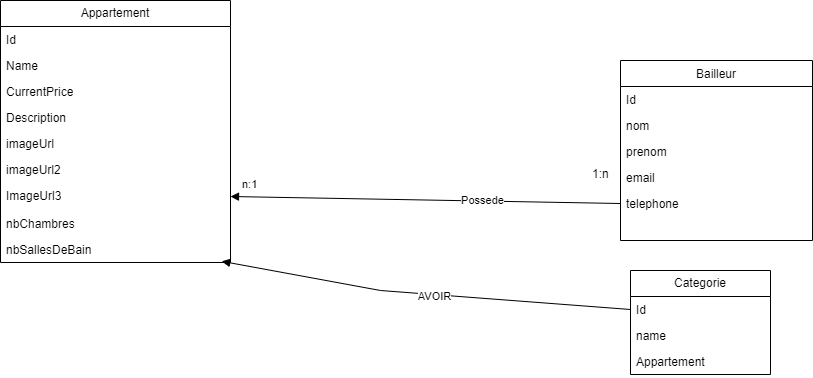

The diagram above was exported from draw.io. Its source (the exported page's mxGraphModel, read from the mxfile embedded in the PNG):
<mxGraphModel dx="1050" dy="522" grid="1" gridSize="10" guides="1" tooltips="1" connect="1" arrows="1" fold="1" page="1" pageScale="1" pageWidth="827" pageHeight="1169" math="0" shadow="0">
  <root>
    <mxCell id="WIyWlLk6GJQsqaUBKTNV-0" />
    <mxCell id="WIyWlLk6GJQsqaUBKTNV-1" parent="WIyWlLk6GJQsqaUBKTNV-0" />
    <mxCell id="zkfFHV4jXpPFQw0GAbJ--17" value="  Bailleur " style="swimlane;fontStyle=0;align=center;verticalAlign=top;childLayout=stackLayout;horizontal=1;startSize=26;horizontalStack=0;resizeParent=1;resizeLast=0;collapsible=1;marginBottom=0;rounded=0;shadow=0;strokeWidth=1;" parent="WIyWlLk6GJQsqaUBKTNV-1" vertex="1">
      <mxGeometry x="620" y="130" width="192" height="180" as="geometry">
        <mxRectangle x="508" y="120" width="160" height="26" as="alternateBounds" />
      </mxGeometry>
    </mxCell>
    <mxCell id="zkfFHV4jXpPFQw0GAbJ--18" value="Id" style="text;align=left;verticalAlign=top;spacingLeft=4;spacingRight=4;overflow=hidden;rotatable=0;points=[[0,0.5],[1,0.5]];portConstraint=eastwest;" parent="zkfFHV4jXpPFQw0GAbJ--17" vertex="1">
      <mxGeometry y="26" width="192" height="26" as="geometry" />
    </mxCell>
    <mxCell id="zkfFHV4jXpPFQw0GAbJ--19" value="nom " style="text;align=left;verticalAlign=top;spacingLeft=4;spacingRight=4;overflow=hidden;rotatable=0;points=[[0,0.5],[1,0.5]];portConstraint=eastwest;rounded=0;shadow=0;html=0;" parent="zkfFHV4jXpPFQw0GAbJ--17" vertex="1">
      <mxGeometry y="52" width="192" height="26" as="geometry" />
    </mxCell>
    <mxCell id="zkfFHV4jXpPFQw0GAbJ--20" value="prenom" style="text;align=left;verticalAlign=top;spacingLeft=4;spacingRight=4;overflow=hidden;rotatable=0;points=[[0,0.5],[1,0.5]];portConstraint=eastwest;rounded=0;shadow=0;html=0;" parent="zkfFHV4jXpPFQw0GAbJ--17" vertex="1">
      <mxGeometry y="78" width="192" height="26" as="geometry" />
    </mxCell>
    <mxCell id="zkfFHV4jXpPFQw0GAbJ--21" value="email" style="text;align=left;verticalAlign=top;spacingLeft=4;spacingRight=4;overflow=hidden;rotatable=0;points=[[0,0.5],[1,0.5]];portConstraint=eastwest;rounded=0;shadow=0;html=0;" parent="zkfFHV4jXpPFQw0GAbJ--17" vertex="1">
      <mxGeometry y="104" width="192" height="26" as="geometry" />
    </mxCell>
    <mxCell id="zkfFHV4jXpPFQw0GAbJ--22" value="telephone" style="text;align=left;verticalAlign=top;spacingLeft=4;spacingRight=4;overflow=hidden;rotatable=0;points=[[0,0.5],[1,0.5]];portConstraint=eastwest;rounded=0;shadow=0;html=0;" parent="zkfFHV4jXpPFQw0GAbJ--17" vertex="1">
      <mxGeometry y="130" width="192" height="26" as="geometry" />
    </mxCell>
    <mxCell id="46Xw6iw7DftGEnTs5Xfv-3" value="Appartement" style="swimlane;fontStyle=0;childLayout=stackLayout;horizontal=1;startSize=26;fillColor=none;horizontalStack=0;resizeParent=1;resizeParentMax=0;resizeLast=0;collapsible=1;marginBottom=0;whiteSpace=wrap;html=1;" vertex="1" parent="WIyWlLk6GJQsqaUBKTNV-1">
      <mxGeometry y="70" width="230" height="262" as="geometry" />
    </mxCell>
    <mxCell id="46Xw6iw7DftGEnTs5Xfv-6" value="Id" style="text;strokeColor=none;fillColor=none;align=left;verticalAlign=top;spacingLeft=4;spacingRight=4;overflow=hidden;rotatable=0;points=[[0,0.5],[1,0.5]];portConstraint=eastwest;whiteSpace=wrap;html=1;" vertex="1" parent="46Xw6iw7DftGEnTs5Xfv-3">
      <mxGeometry y="26" width="230" height="26" as="geometry" />
    </mxCell>
    <mxCell id="46Xw6iw7DftGEnTs5Xfv-7" value="Name" style="text;strokeColor=none;fillColor=none;align=left;verticalAlign=top;spacingLeft=4;spacingRight=4;overflow=hidden;rotatable=0;points=[[0,0.5],[1,0.5]];portConstraint=eastwest;whiteSpace=wrap;html=1;" vertex="1" parent="46Xw6iw7DftGEnTs5Xfv-3">
      <mxGeometry y="52" width="230" height="26" as="geometry" />
    </mxCell>
    <mxCell id="46Xw6iw7DftGEnTs5Xfv-5" value="CurrentPrice" style="text;strokeColor=none;fillColor=none;align=left;verticalAlign=top;spacingLeft=4;spacingRight=4;overflow=hidden;rotatable=0;points=[[0,0.5],[1,0.5]];portConstraint=eastwest;whiteSpace=wrap;html=1;" vertex="1" parent="46Xw6iw7DftGEnTs5Xfv-3">
      <mxGeometry y="78" width="230" height="26" as="geometry" />
    </mxCell>
    <mxCell id="46Xw6iw7DftGEnTs5Xfv-8" value="Description" style="text;strokeColor=none;fillColor=none;align=left;verticalAlign=top;spacingLeft=4;spacingRight=4;overflow=hidden;rotatable=0;points=[[0,0.5],[1,0.5]];portConstraint=eastwest;whiteSpace=wrap;html=1;" vertex="1" parent="46Xw6iw7DftGEnTs5Xfv-3">
      <mxGeometry y="104" width="230" height="26" as="geometry" />
    </mxCell>
    <mxCell id="46Xw6iw7DftGEnTs5Xfv-9" value="imageUrl&lt;div&gt;&lt;br&gt;&lt;/div&gt;" style="text;strokeColor=none;fillColor=none;align=left;verticalAlign=top;spacingLeft=4;spacingRight=4;overflow=hidden;rotatable=0;points=[[0,0.5],[1,0.5]];portConstraint=eastwest;whiteSpace=wrap;html=1;" vertex="1" parent="46Xw6iw7DftGEnTs5Xfv-3">
      <mxGeometry y="130" width="230" height="26" as="geometry" />
    </mxCell>
    <mxCell id="46Xw6iw7DftGEnTs5Xfv-10" value="imageUrl2" style="text;strokeColor=none;fillColor=none;align=left;verticalAlign=top;spacingLeft=4;spacingRight=4;overflow=hidden;rotatable=0;points=[[0,0.5],[1,0.5]];portConstraint=eastwest;whiteSpace=wrap;html=1;" vertex="1" parent="46Xw6iw7DftGEnTs5Xfv-3">
      <mxGeometry y="156" width="230" height="26" as="geometry" />
    </mxCell>
    <mxCell id="46Xw6iw7DftGEnTs5Xfv-4" value="ImageUrl3" style="text;strokeColor=none;fillColor=none;align=left;verticalAlign=top;spacingLeft=4;spacingRight=4;overflow=hidden;rotatable=0;points=[[0,0.5],[1,0.5]];portConstraint=eastwest;whiteSpace=wrap;html=1;" vertex="1" parent="46Xw6iw7DftGEnTs5Xfv-3">
      <mxGeometry y="182" width="230" height="28" as="geometry" />
    </mxCell>
    <mxCell id="46Xw6iw7DftGEnTs5Xfv-12" value="nbChambres      " style="text;strokeColor=none;fillColor=none;align=left;verticalAlign=top;spacingLeft=4;spacingRight=4;overflow=hidden;rotatable=0;points=[[0,0.5],[1,0.5]];portConstraint=eastwest;whiteSpace=wrap;html=1;" vertex="1" parent="46Xw6iw7DftGEnTs5Xfv-3">
      <mxGeometry y="210" width="230" height="26" as="geometry" />
    </mxCell>
    <mxCell id="46Xw6iw7DftGEnTs5Xfv-11" value="nbSallesDeBain " style="text;strokeColor=none;fillColor=none;align=left;verticalAlign=top;spacingLeft=4;spacingRight=4;overflow=hidden;rotatable=0;points=[[0,0.5],[1,0.5]];portConstraint=eastwest;whiteSpace=wrap;html=1;" vertex="1" parent="46Xw6iw7DftGEnTs5Xfv-3">
      <mxGeometry y="236" width="230" height="26" as="geometry" />
    </mxCell>
    <mxCell id="46Xw6iw7DftGEnTs5Xfv-28" value="1:n" style="text;whiteSpace=wrap;html=1;" vertex="1" parent="WIyWlLk6GJQsqaUBKTNV-1">
      <mxGeometry x="590" y="230" width="50" height="40" as="geometry" />
    </mxCell>
    <mxCell id="46Xw6iw7DftGEnTs5Xfv-29" value="Categorie" style="swimlane;fontStyle=0;childLayout=stackLayout;horizontal=1;startSize=26;fillColor=none;horizontalStack=0;resizeParent=1;resizeParentMax=0;resizeLast=0;collapsible=1;marginBottom=0;whiteSpace=wrap;html=1;" vertex="1" parent="WIyWlLk6GJQsqaUBKTNV-1">
      <mxGeometry x="630" y="340" width="140" height="104" as="geometry" />
    </mxCell>
    <mxCell id="46Xw6iw7DftGEnTs5Xfv-30" value="Id" style="text;strokeColor=none;fillColor=none;align=left;verticalAlign=top;spacingLeft=4;spacingRight=4;overflow=hidden;rotatable=0;points=[[0,0.5],[1,0.5]];portConstraint=eastwest;whiteSpace=wrap;html=1;" vertex="1" parent="46Xw6iw7DftGEnTs5Xfv-29">
      <mxGeometry y="26" width="140" height="26" as="geometry" />
    </mxCell>
    <mxCell id="46Xw6iw7DftGEnTs5Xfv-31" value="name" style="text;strokeColor=none;fillColor=none;align=left;verticalAlign=top;spacingLeft=4;spacingRight=4;overflow=hidden;rotatable=0;points=[[0,0.5],[1,0.5]];portConstraint=eastwest;whiteSpace=wrap;html=1;" vertex="1" parent="46Xw6iw7DftGEnTs5Xfv-29">
      <mxGeometry y="52" width="140" height="26" as="geometry" />
    </mxCell>
    <mxCell id="46Xw6iw7DftGEnTs5Xfv-32" value="Appartement" style="text;strokeColor=none;fillColor=none;align=left;verticalAlign=top;spacingLeft=4;spacingRight=4;overflow=hidden;rotatable=0;points=[[0,0.5],[1,0.5]];portConstraint=eastwest;whiteSpace=wrap;html=1;" vertex="1" parent="46Xw6iw7DftGEnTs5Xfv-29">
      <mxGeometry y="78" width="140" height="26" as="geometry" />
    </mxCell>
    <mxCell id="46Xw6iw7DftGEnTs5Xfv-35" value="" style="html=1;verticalAlign=bottom;endArrow=block;curved=0;rounded=0;entryX=0.962;entryY=0.954;entryDx=0;entryDy=0;entryPerimeter=0;exitX=0;exitY=0.5;exitDx=0;exitDy=0;" edge="1" parent="WIyWlLk6GJQsqaUBKTNV-1" source="46Xw6iw7DftGEnTs5Xfv-30" target="46Xw6iw7DftGEnTs5Xfv-11">
      <mxGeometry width="80" relative="1" as="geometry">
        <mxPoint x="440" y="280" as="sourcePoint" />
        <mxPoint x="520" y="280" as="targetPoint" />
        <Array as="points">
          <mxPoint x="380" y="360" />
        </Array>
      </mxGeometry>
    </mxCell>
    <mxCell id="46Xw6iw7DftGEnTs5Xfv-42" value="AVOIR" style="edgeLabel;html=1;align=center;verticalAlign=middle;resizable=0;points=[];" vertex="1" connectable="0" parent="46Xw6iw7DftGEnTs5Xfv-35">
      <mxGeometry x="-0.0454" y="1" relative="1" as="geometry">
        <mxPoint as="offset" />
      </mxGeometry>
    </mxCell>
    <mxCell id="46Xw6iw7DftGEnTs5Xfv-36" value="" style="html=1;verticalAlign=bottom;endArrow=block;curved=0;rounded=0;entryX=1;entryY=0.5;entryDx=0;entryDy=0;exitX=0;exitY=0.5;exitDx=0;exitDy=0;" edge="1" parent="WIyWlLk6GJQsqaUBKTNV-1" source="zkfFHV4jXpPFQw0GAbJ--22" target="46Xw6iw7DftGEnTs5Xfv-4">
      <mxGeometry width="80" relative="1" as="geometry">
        <mxPoint x="440" y="280" as="sourcePoint" />
        <mxPoint x="520" y="280" as="targetPoint" />
      </mxGeometry>
    </mxCell>
    <mxCell id="46Xw6iw7DftGEnTs5Xfv-41" value="Possede" style="edgeLabel;html=1;align=center;verticalAlign=middle;resizable=0;points=[];" vertex="1" connectable="0" parent="46Xw6iw7DftGEnTs5Xfv-36">
      <mxGeometry x="-0.2861" y="-1" relative="1" as="geometry">
        <mxPoint as="offset" />
      </mxGeometry>
    </mxCell>
    <mxCell id="46Xw6iw7DftGEnTs5Xfv-37" value="&lt;span style=&quot;color: rgb(0, 0, 0); font-family: Helvetica; font-size: 11px; font-style: normal; font-variant-ligatures: normal; font-variant-caps: normal; font-weight: 400; letter-spacing: normal; orphans: 2; text-align: center; text-indent: 0px; text-transform: none; widows: 2; word-spacing: 0px; -webkit-text-stroke-width: 0px; background-color: rgb(255, 255, 255); text-decoration-thickness: initial; text-decoration-style: initial; text-decoration-color: initial; float: none; display: inline !important;&quot;&gt;n:1&lt;/span&gt;" style="text;whiteSpace=wrap;html=1;" vertex="1" parent="WIyWlLk6GJQsqaUBKTNV-1">
      <mxGeometry x="240" y="240" width="20" height="40" as="geometry" />
    </mxCell>
  </root>
</mxGraphModel>